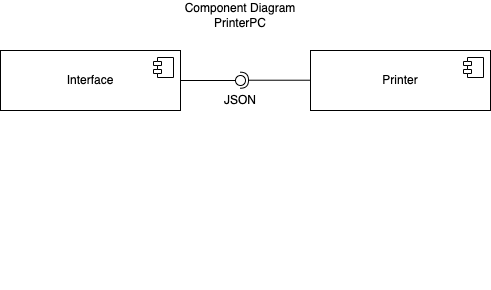

The diagram above was exported from draw.io. Its source (the exported page's mxGraphModel, read from the mxfile embedded in the PNG):
<mxGraphModel dx="955" dy="465" grid="1" gridSize="10" guides="1" tooltips="1" connect="1" arrows="1" fold="1" page="1" pageScale="1" pageWidth="827" pageHeight="1169" math="0" shadow="0">
  <root>
    <mxCell id="0" />
    <mxCell id="1" parent="0" />
    <mxCell id="LT16h3pjGzIO0YcQ3llI-1" value="Interface" style="html=1;dropTarget=0;whiteSpace=wrap;" vertex="1" parent="1">
      <mxGeometry x="120" y="120" width="180" height="60" as="geometry" />
    </mxCell>
    <mxCell id="LT16h3pjGzIO0YcQ3llI-2" value="" style="shape=module;jettyWidth=8;jettyHeight=4;" vertex="1" parent="LT16h3pjGzIO0YcQ3llI-1">
      <mxGeometry x="1" width="20" height="20" relative="1" as="geometry">
        <mxPoint x="-27" y="7" as="offset" />
      </mxGeometry>
    </mxCell>
    <mxCell id="LT16h3pjGzIO0YcQ3llI-6" value="" style="ellipse;whiteSpace=wrap;html=1;align=center;aspect=fixed;fillColor=none;strokeColor=none;resizable=0;perimeter=centerPerimeter;rotatable=0;allowArrows=0;points=[];outlineConnect=1;" vertex="1" parent="1">
      <mxGeometry x="405" y="350" width="10" height="10" as="geometry" />
    </mxCell>
    <mxCell id="LT16h3pjGzIO0YcQ3llI-9" value="" style="ellipse;whiteSpace=wrap;html=1;align=center;aspect=fixed;fillColor=none;strokeColor=none;resizable=0;perimeter=centerPerimeter;rotatable=0;allowArrows=0;points=[];outlineConnect=1;" vertex="1" parent="1">
      <mxGeometry x="390" y="145" width="10" height="10" as="geometry" />
    </mxCell>
    <mxCell id="LT16h3pjGzIO0YcQ3llI-10" value="" style="rounded=0;orthogonalLoop=1;jettySize=auto;html=1;endArrow=halfCircle;endFill=0;endSize=6;strokeWidth=1;sketch=0;" edge="1" parent="1">
      <mxGeometry relative="1" as="geometry">
        <mxPoint x="450" y="149.72" as="sourcePoint" />
        <mxPoint x="360" y="149.72" as="targetPoint" />
      </mxGeometry>
    </mxCell>
    <mxCell id="LT16h3pjGzIO0YcQ3llI-11" value="" style="rounded=0;orthogonalLoop=1;jettySize=auto;html=1;endArrow=oval;endFill=0;sketch=0;sourcePerimeterSpacing=0;targetPerimeterSpacing=0;endSize=10;exitX=1;exitY=0.5;exitDx=0;exitDy=0;" edge="1" parent="1" source="LT16h3pjGzIO0YcQ3llI-1">
      <mxGeometry relative="1" as="geometry">
        <mxPoint x="400" y="215" as="sourcePoint" />
        <mxPoint x="360" y="150" as="targetPoint" />
      </mxGeometry>
    </mxCell>
    <mxCell id="LT16h3pjGzIO0YcQ3llI-12" value="" style="ellipse;whiteSpace=wrap;html=1;align=center;aspect=fixed;fillColor=none;strokeColor=none;resizable=0;perimeter=centerPerimeter;rotatable=0;allowArrows=0;points=[];outlineConnect=1;" vertex="1" parent="1">
      <mxGeometry x="415" y="210" width="10" height="10" as="geometry" />
    </mxCell>
    <mxCell id="LT16h3pjGzIO0YcQ3llI-13" value="JSON" style="text;html=1;strokeColor=none;fillColor=none;align=center;verticalAlign=middle;whiteSpace=wrap;rounded=0;" vertex="1" parent="1">
      <mxGeometry x="330" y="155" width="60" height="30" as="geometry" />
    </mxCell>
    <mxCell id="LT16h3pjGzIO0YcQ3llI-14" value="Printer" style="html=1;dropTarget=0;whiteSpace=wrap;" vertex="1" parent="1">
      <mxGeometry x="430" y="120" width="180" height="60" as="geometry" />
    </mxCell>
    <mxCell id="LT16h3pjGzIO0YcQ3llI-15" value="" style="shape=module;jettyWidth=8;jettyHeight=4;" vertex="1" parent="LT16h3pjGzIO0YcQ3llI-14">
      <mxGeometry x="1" width="20" height="20" relative="1" as="geometry">
        <mxPoint x="-27" y="7" as="offset" />
      </mxGeometry>
    </mxCell>
    <mxCell id="LT16h3pjGzIO0YcQ3llI-16" value="Component Diagram PrinterPC" style="text;html=1;strokeColor=none;fillColor=none;align=center;verticalAlign=middle;whiteSpace=wrap;rounded=0;" vertex="1" parent="1">
      <mxGeometry x="290" y="70" width="140" height="30" as="geometry" />
    </mxCell>
  </root>
</mxGraphModel>